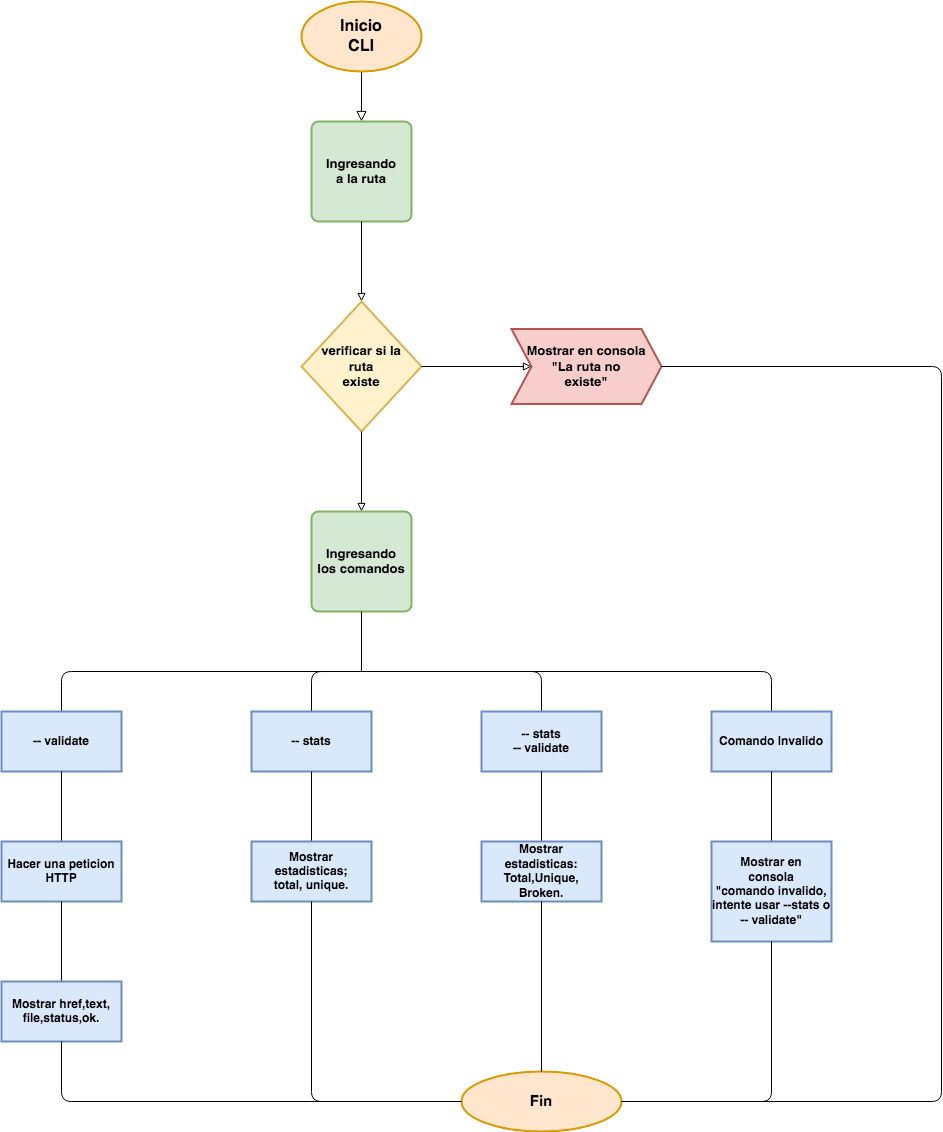

The diagram above was exported from draw.io. Its source (the exported page's mxGraphModel, read from the mxfile embedded in the PNG):
<mxGraphModel dx="1614" dy="437" grid="1" gridSize="10" guides="1" tooltips="1" connect="1" arrows="1" fold="1" page="1" pageScale="1" pageWidth="827" pageHeight="1169" math="0" shadow="0">
  <root>
    <mxCell id="WIyWlLk6GJQsqaUBKTNV-0" />
    <mxCell id="WIyWlLk6GJQsqaUBKTNV-1" parent="WIyWlLk6GJQsqaUBKTNV-0" />
    <mxCell id="WIyWlLk6GJQsqaUBKTNV-2" value="" style="rounded=0;html=1;jettySize=auto;orthogonalLoop=1;fontSize=11;endArrow=block;endFill=0;endSize=8;strokeWidth=1;shadow=0;labelBackgroundColor=none;edgeStyle=orthogonalEdgeStyle;" parent="WIyWlLk6GJQsqaUBKTNV-1" edge="1">
      <mxGeometry relative="1" as="geometry">
        <mxPoint x="220" y="120" as="sourcePoint" />
        <mxPoint x="220" y="170" as="targetPoint" />
      </mxGeometry>
    </mxCell>
    <mxCell id="PoNqusX5Qt51WnV8n6w2-0" value="&lt;div style=&quot;font-size: 16px&quot;&gt;&lt;font style=&quot;font-size: 16px&quot;&gt;&lt;b&gt;Inicio&lt;/b&gt;&lt;/font&gt;&lt;/div&gt;&lt;div style=&quot;font-size: 16px&quot;&gt;&lt;font style=&quot;font-size: 16px&quot;&gt;&lt;b&gt;CLI&lt;br&gt;&lt;/b&gt;&lt;/font&gt;&lt;/div&gt;" style="strokeWidth=2;html=1;shape=mxgraph.flowchart.start_1;whiteSpace=wrap;fillColor=#ffe6cc;strokeColor=#d79b00;" parent="WIyWlLk6GJQsqaUBKTNV-1" vertex="1">
      <mxGeometry x="160" y="50" width="120" height="70" as="geometry" />
    </mxCell>
    <mxCell id="PoNqusX5Qt51WnV8n6w2-1" value="&lt;div style=&quot;font-size: 13px&quot;&gt;&lt;font style=&quot;font-size: 13px&quot;&gt;&lt;b&gt;Ingresando&lt;/b&gt;&lt;/font&gt;&lt;/div&gt;&lt;div style=&quot;font-size: 13px&quot;&gt;&lt;font style=&quot;font-size: 13px&quot;&gt;&lt;b&gt;a la ruta&lt;br&gt;&lt;/b&gt;&lt;/font&gt;&lt;/div&gt;" style="rounded=1;whiteSpace=wrap;html=1;absoluteArcSize=1;arcSize=14;strokeWidth=2;fillColor=#d5e8d4;strokeColor=#82b366;" parent="WIyWlLk6GJQsqaUBKTNV-1" vertex="1">
      <mxGeometry x="170" y="170" width="100" height="100" as="geometry" />
    </mxCell>
    <mxCell id="PoNqusX5Qt51WnV8n6w2-4" value="" style="endArrow=block;html=1;exitX=0.5;exitY=1;exitDx=0;exitDy=0;endFill=0;" parent="WIyWlLk6GJQsqaUBKTNV-1" source="PoNqusX5Qt51WnV8n6w2-1" edge="1">
      <mxGeometry width="50" height="50" relative="1" as="geometry">
        <mxPoint x="300" y="400" as="sourcePoint" />
        <mxPoint x="220" y="350" as="targetPoint" />
      </mxGeometry>
    </mxCell>
    <mxCell id="PoNqusX5Qt51WnV8n6w2-5" value="&lt;div style=&quot;font-size: 13px&quot;&gt;&lt;font style=&quot;font-size: 13px&quot;&gt;&lt;b&gt;verificar si la &lt;br&gt;&lt;/b&gt;&lt;/font&gt;&lt;/div&gt;&lt;div style=&quot;font-size: 13px&quot;&gt;&lt;font style=&quot;font-size: 13px&quot;&gt;&lt;b&gt;ruta&lt;/b&gt;&lt;/font&gt;&lt;/div&gt;&lt;div style=&quot;font-size: 13px&quot;&gt;&lt;font style=&quot;font-size: 13px&quot;&gt;&lt;b&gt;existe&lt;br&gt;&lt;/b&gt;&lt;/font&gt;&lt;/div&gt;" style="strokeWidth=2;html=1;shape=mxgraph.flowchart.decision;whiteSpace=wrap;fillColor=#fff2cc;strokeColor=#d6b656;" parent="WIyWlLk6GJQsqaUBKTNV-1" vertex="1">
      <mxGeometry x="160" y="350" width="120" height="130" as="geometry" />
    </mxCell>
    <mxCell id="PoNqusX5Qt51WnV8n6w2-6" value="" style="endArrow=block;html=1;exitX=1;exitY=0.5;exitDx=0;exitDy=0;exitPerimeter=0;endFill=0;" parent="WIyWlLk6GJQsqaUBKTNV-1" source="PoNqusX5Qt51WnV8n6w2-5" edge="1">
      <mxGeometry width="50" height="50" relative="1" as="geometry">
        <mxPoint x="300" y="480" as="sourcePoint" />
        <mxPoint x="390" y="415" as="targetPoint" />
      </mxGeometry>
    </mxCell>
    <mxCell id="PoNqusX5Qt51WnV8n6w2-7" value="&lt;div style=&quot;font-size: 13px&quot;&gt;&lt;font style=&quot;font-size: 13px&quot;&gt;&lt;b&gt;Mostrar en consola&lt;/b&gt;&lt;/font&gt;&lt;/div&gt;&lt;div style=&quot;font-size: 13px&quot;&gt;&lt;font style=&quot;font-size: 13px&quot;&gt;&lt;b&gt;&quot;La ruta no &lt;br&gt;&lt;/b&gt;&lt;/font&gt;&lt;/div&gt;&lt;div style=&quot;font-size: 13px&quot;&gt;&lt;font style=&quot;font-size: 13px&quot;&gt;&lt;b&gt;existe&quot;&lt;br&gt;&lt;/b&gt;&lt;/font&gt;&lt;/div&gt;" style="shape=step;perimeter=stepPerimeter;whiteSpace=wrap;html=1;fixedSize=1;strokeWidth=2;fillColor=#f8cecc;strokeColor=#b85450;" parent="WIyWlLk6GJQsqaUBKTNV-1" vertex="1">
      <mxGeometry x="370" y="377.5" width="150" height="75" as="geometry" />
    </mxCell>
    <mxCell id="PoNqusX5Qt51WnV8n6w2-8" value="" style="endArrow=block;html=1;exitX=0.5;exitY=1;exitDx=0;exitDy=0;exitPerimeter=0;endFill=0;" parent="WIyWlLk6GJQsqaUBKTNV-1" source="PoNqusX5Qt51WnV8n6w2-5" edge="1">
      <mxGeometry width="50" height="50" relative="1" as="geometry">
        <mxPoint x="240" y="630" as="sourcePoint" />
        <mxPoint x="220" y="560" as="targetPoint" />
      </mxGeometry>
    </mxCell>
    <mxCell id="PoNqusX5Qt51WnV8n6w2-9" value="&lt;div style=&quot;font-size: 13px&quot;&gt;&lt;font style=&quot;font-size: 13px&quot;&gt;&lt;b&gt;Ingresando&lt;/b&gt;&lt;/font&gt;&lt;/div&gt;&lt;div style=&quot;font-size: 13px&quot;&gt;&lt;font style=&quot;font-size: 13px&quot;&gt;&lt;b&gt;los comandos&lt;br&gt;&lt;/b&gt;&lt;/font&gt;&lt;/div&gt;" style="rounded=1;whiteSpace=wrap;html=1;absoluteArcSize=1;arcSize=14;strokeWidth=2;fillColor=#d5e8d4;strokeColor=#82b366;" parent="WIyWlLk6GJQsqaUBKTNV-1" vertex="1">
      <mxGeometry x="170" y="560" width="100" height="100" as="geometry" />
    </mxCell>
    <mxCell id="PoNqusX5Qt51WnV8n6w2-10" value="" style="endArrow=none;html=1;entryX=0.5;entryY=1;entryDx=0;entryDy=0;" parent="WIyWlLk6GJQsqaUBKTNV-1" target="PoNqusX5Qt51WnV8n6w2-9" edge="1">
      <mxGeometry width="50" height="50" relative="1" as="geometry">
        <mxPoint x="220" y="720" as="sourcePoint" />
        <mxPoint x="270" y="740" as="targetPoint" />
      </mxGeometry>
    </mxCell>
    <mxCell id="PoNqusX5Qt51WnV8n6w2-11" value="" style="endArrow=none;html=1;rounded=1;" parent="WIyWlLk6GJQsqaUBKTNV-1" edge="1">
      <mxGeometry width="50" height="50" relative="1" as="geometry">
        <mxPoint x="-80" y="760" as="sourcePoint" />
        <mxPoint x="630" y="760" as="targetPoint" />
        <Array as="points">
          <mxPoint x="-80" y="720" />
          <mxPoint x="630" y="720" />
        </Array>
      </mxGeometry>
    </mxCell>
    <mxCell id="PoNqusX5Qt51WnV8n6w2-12" value="&lt;b&gt;-- validate&lt;/b&gt;" style="rounded=0;whiteSpace=wrap;html=1;strokeWidth=2;fillColor=#dae8fc;strokeColor=#6c8ebf;" parent="WIyWlLk6GJQsqaUBKTNV-1" vertex="1">
      <mxGeometry x="-140" y="760" width="120" height="60" as="geometry" />
    </mxCell>
    <mxCell id="PoNqusX5Qt51WnV8n6w2-13" value="" style="endArrow=none;html=1;entryX=0.5;entryY=1;entryDx=0;entryDy=0;" parent="WIyWlLk6GJQsqaUBKTNV-1" target="PoNqusX5Qt51WnV8n6w2-12" edge="1">
      <mxGeometry width="50" height="50" relative="1" as="geometry">
        <mxPoint x="-80" y="890" as="sourcePoint" />
        <mxPoint x="-80" y="860" as="targetPoint" />
      </mxGeometry>
    </mxCell>
    <mxCell id="PoNqusX5Qt51WnV8n6w2-14" value="&lt;div&gt;&lt;b&gt;Hacer una peticion &lt;br&gt;&lt;/b&gt;&lt;/div&gt;&lt;div&gt;&lt;b&gt;HTTP&lt;br&gt;&lt;/b&gt;&lt;/div&gt;" style="rounded=0;whiteSpace=wrap;html=1;strokeWidth=2;fillColor=#dae8fc;strokeColor=#6c8ebf;" parent="WIyWlLk6GJQsqaUBKTNV-1" vertex="1">
      <mxGeometry x="-140" y="890" width="120" height="60" as="geometry" />
    </mxCell>
    <mxCell id="PoNqusX5Qt51WnV8n6w2-15" value="" style="endArrow=none;html=1;entryX=0.5;entryY=1;entryDx=0;entryDy=0;" parent="WIyWlLk6GJQsqaUBKTNV-1" target="PoNqusX5Qt51WnV8n6w2-14" edge="1">
      <mxGeometry width="50" height="50" relative="1" as="geometry">
        <mxPoint x="-80" y="1030" as="sourcePoint" />
        <mxPoint x="-60" y="990" as="targetPoint" />
      </mxGeometry>
    </mxCell>
    <mxCell id="PoNqusX5Qt51WnV8n6w2-16" value="&lt;div&gt;&lt;b&gt;Mostrar href,text,&lt;/b&gt;&lt;/div&gt;&lt;div&gt;&lt;b&gt;file,status,ok.&lt;br&gt;&lt;/b&gt;&lt;/div&gt;" style="rounded=0;whiteSpace=wrap;html=1;strokeWidth=2;fillColor=#dae8fc;strokeColor=#6c8ebf;" parent="WIyWlLk6GJQsqaUBKTNV-1" vertex="1">
      <mxGeometry x="-140" y="1030" width="120" height="60" as="geometry" />
    </mxCell>
    <mxCell id="PoNqusX5Qt51WnV8n6w2-17" value="" style="endArrow=none;html=1;" parent="WIyWlLk6GJQsqaUBKTNV-1" edge="1">
      <mxGeometry width="50" height="50" relative="1" as="geometry">
        <mxPoint x="170" y="760" as="sourcePoint" />
        <mxPoint x="220" y="720" as="targetPoint" />
        <Array as="points">
          <mxPoint x="170" y="720" />
        </Array>
      </mxGeometry>
    </mxCell>
    <mxCell id="PoNqusX5Qt51WnV8n6w2-18" value="&lt;b&gt;-- stats&lt;/b&gt;" style="rounded=0;whiteSpace=wrap;html=1;strokeWidth=2;fillColor=#dae8fc;strokeColor=#6c8ebf;" parent="WIyWlLk6GJQsqaUBKTNV-1" vertex="1">
      <mxGeometry x="110" y="760" width="120" height="60" as="geometry" />
    </mxCell>
    <mxCell id="PoNqusX5Qt51WnV8n6w2-19" value="" style="endArrow=none;html=1;entryX=0.5;entryY=1;entryDx=0;entryDy=0;exitX=0.5;exitY=0;exitDx=0;exitDy=0;" parent="WIyWlLk6GJQsqaUBKTNV-1" source="PoNqusX5Qt51WnV8n6w2-20" target="PoNqusX5Qt51WnV8n6w2-18" edge="1">
      <mxGeometry width="50" height="50" relative="1" as="geometry">
        <mxPoint x="170" y="880" as="sourcePoint" />
        <mxPoint x="240" y="840" as="targetPoint" />
      </mxGeometry>
    </mxCell>
    <mxCell id="PoNqusX5Qt51WnV8n6w2-20" value="&lt;div&gt;&lt;b&gt;Mostrar estadisticas;&lt;/b&gt;&lt;/div&gt;&lt;div&gt;&lt;b&gt;total, unique.&lt;br&gt;&lt;/b&gt;&lt;/div&gt;" style="rounded=0;whiteSpace=wrap;html=1;strokeWidth=2;fillColor=#dae8fc;strokeColor=#6c8ebf;" parent="WIyWlLk6GJQsqaUBKTNV-1" vertex="1">
      <mxGeometry x="110" y="890" width="120" height="60" as="geometry" />
    </mxCell>
    <mxCell id="PoNqusX5Qt51WnV8n6w2-21" value="" style="endArrow=none;html=1;exitX=0.5;exitY=0;exitDx=0;exitDy=0;" parent="WIyWlLk6GJQsqaUBKTNV-1" source="PoNqusX5Qt51WnV8n6w2-22" edge="1">
      <mxGeometry width="50" height="50" relative="1" as="geometry">
        <mxPoint x="440" y="760" as="sourcePoint" />
        <mxPoint x="220" y="720" as="targetPoint" />
        <Array as="points">
          <mxPoint x="400" y="720" />
        </Array>
      </mxGeometry>
    </mxCell>
    <mxCell id="PoNqusX5Qt51WnV8n6w2-22" value="&lt;div&gt;&lt;b&gt;-- stats&lt;/b&gt;&lt;/div&gt;&lt;div&gt;&lt;b&gt;-- validate&lt;br&gt;&lt;/b&gt;&lt;/div&gt;" style="rounded=0;whiteSpace=wrap;html=1;strokeWidth=2;fillColor=#dae8fc;strokeColor=#6c8ebf;" parent="WIyWlLk6GJQsqaUBKTNV-1" vertex="1">
      <mxGeometry x="340" y="760" width="120" height="60" as="geometry" />
    </mxCell>
    <mxCell id="PoNqusX5Qt51WnV8n6w2-23" value="" style="endArrow=none;html=1;entryX=0.5;entryY=1;entryDx=0;entryDy=0;" parent="WIyWlLk6GJQsqaUBKTNV-1" target="PoNqusX5Qt51WnV8n6w2-22" edge="1">
      <mxGeometry width="50" height="50" relative="1" as="geometry">
        <mxPoint x="400" y="890" as="sourcePoint" />
        <mxPoint x="300" y="860" as="targetPoint" />
      </mxGeometry>
    </mxCell>
    <mxCell id="PoNqusX5Qt51WnV8n6w2-24" value="&lt;div&gt;&lt;b&gt;Mostrar&lt;/b&gt;&lt;/div&gt;&lt;div&gt;&lt;b&gt;estadisticas:&lt;/b&gt;&lt;/div&gt;&lt;div&gt;&lt;b&gt;Total,Unique,&lt;/b&gt;&lt;/div&gt;&lt;div&gt;&lt;b&gt;Broken.&lt;br&gt;&lt;/b&gt;&lt;/div&gt;" style="rounded=0;whiteSpace=wrap;html=1;strokeWidth=2;fillColor=#dae8fc;strokeColor=#6c8ebf;" parent="WIyWlLk6GJQsqaUBKTNV-1" vertex="1">
      <mxGeometry x="340" y="890" width="120" height="60" as="geometry" />
    </mxCell>
    <mxCell id="PoNqusX5Qt51WnV8n6w2-25" value="&lt;b&gt;Comando Invalido&lt;/b&gt;" style="rounded=0;whiteSpace=wrap;html=1;strokeWidth=2;fillColor=#dae8fc;strokeColor=#6c8ebf;" parent="WIyWlLk6GJQsqaUBKTNV-1" vertex="1">
      <mxGeometry x="570" y="760" width="120" height="60" as="geometry" />
    </mxCell>
    <mxCell id="PoNqusX5Qt51WnV8n6w2-26" value="" style="endArrow=none;html=1;entryX=0.5;entryY=1;entryDx=0;entryDy=0;" parent="WIyWlLk6GJQsqaUBKTNV-1" target="PoNqusX5Qt51WnV8n6w2-25" edge="1">
      <mxGeometry width="50" height="50" relative="1" as="geometry">
        <mxPoint x="630" y="890" as="sourcePoint" />
        <mxPoint x="630" y="850" as="targetPoint" />
      </mxGeometry>
    </mxCell>
    <mxCell id="PoNqusX5Qt51WnV8n6w2-27" value="&lt;div&gt;&lt;b&gt;Mostrar en &lt;br&gt;&lt;/b&gt;&lt;/div&gt;&lt;div&gt;&lt;b&gt;consola&lt;/b&gt;&lt;/div&gt;&lt;div&gt;&lt;b&gt;&quot;comando invalido,&lt;/b&gt;&lt;/div&gt;&lt;div&gt;&lt;b&gt;intente usar --stats o &lt;br&gt;&lt;/b&gt;&lt;/div&gt;&lt;div&gt;&lt;b&gt;-- validate&quot;&lt;br&gt;&lt;/b&gt;&lt;/div&gt;" style="rounded=0;whiteSpace=wrap;html=1;strokeWidth=2;fillColor=#dae8fc;strokeColor=#6c8ebf;" parent="WIyWlLk6GJQsqaUBKTNV-1" vertex="1">
      <mxGeometry x="570" y="890" width="120" height="100" as="geometry" />
    </mxCell>
    <mxCell id="PoNqusX5Qt51WnV8n6w2-28" value="&lt;font style=&quot;font-size: 15px&quot;&gt;&lt;b&gt;Fin&lt;/b&gt;&lt;/font&gt;" style="strokeWidth=2;html=1;shape=mxgraph.flowchart.start_1;whiteSpace=wrap;fillColor=#ffe6cc;strokeColor=#d79b00;" parent="WIyWlLk6GJQsqaUBKTNV-1" vertex="1">
      <mxGeometry x="320" y="1120" width="160" height="60" as="geometry" />
    </mxCell>
    <mxCell id="PoNqusX5Qt51WnV8n6w2-29" value="" style="endArrow=none;html=1;exitX=0.5;exitY=1;exitDx=0;exitDy=0;" parent="WIyWlLk6GJQsqaUBKTNV-1" source="PoNqusX5Qt51WnV8n6w2-16" target="PoNqusX5Qt51WnV8n6w2-28" edge="1">
      <mxGeometry width="50" height="50" relative="1" as="geometry">
        <mxPoint x="170" y="1110" as="sourcePoint" />
        <mxPoint x="220" y="1060" as="targetPoint" />
        <Array as="points">
          <mxPoint x="-80" y="1150" />
        </Array>
      </mxGeometry>
    </mxCell>
    <mxCell id="PoNqusX5Qt51WnV8n6w2-30" value="" style="endArrow=none;html=1;exitX=0.5;exitY=1;exitDx=0;exitDy=0;" parent="WIyWlLk6GJQsqaUBKTNV-1" source="PoNqusX5Qt51WnV8n6w2-20" edge="1">
      <mxGeometry width="50" height="50" relative="1" as="geometry">
        <mxPoint x="270" y="1090" as="sourcePoint" />
        <mxPoint x="320" y="1150" as="targetPoint" />
        <Array as="points">
          <mxPoint x="170" y="1150" />
        </Array>
      </mxGeometry>
    </mxCell>
    <mxCell id="PoNqusX5Qt51WnV8n6w2-31" value="" style="endArrow=none;html=1;exitX=0.5;exitY=1;exitDx=0;exitDy=0;" parent="WIyWlLk6GJQsqaUBKTNV-1" source="PoNqusX5Qt51WnV8n6w2-24" edge="1">
      <mxGeometry width="50" height="50" relative="1" as="geometry">
        <mxPoint x="540" y="1090" as="sourcePoint" />
        <mxPoint x="400" y="1120" as="targetPoint" />
      </mxGeometry>
    </mxCell>
    <mxCell id="PoNqusX5Qt51WnV8n6w2-32" value="" style="endArrow=none;html=1;exitX=1;exitY=0.5;exitDx=0;exitDy=0;exitPerimeter=0;entryX=0.5;entryY=1;entryDx=0;entryDy=0;" parent="WIyWlLk6GJQsqaUBKTNV-1" source="PoNqusX5Qt51WnV8n6w2-28" target="PoNqusX5Qt51WnV8n6w2-27" edge="1">
      <mxGeometry width="50" height="50" relative="1" as="geometry">
        <mxPoint x="700" y="1090" as="sourcePoint" />
        <mxPoint x="750" y="1040" as="targetPoint" />
        <Array as="points">
          <mxPoint x="630" y="1150" />
        </Array>
      </mxGeometry>
    </mxCell>
    <mxCell id="PoNqusX5Qt51WnV8n6w2-33" value="" style="endArrow=none;html=1;exitX=1;exitY=0.5;exitDx=0;exitDy=0;entryX=1;entryY=0.5;entryDx=0;entryDy=0;entryPerimeter=0;" parent="WIyWlLk6GJQsqaUBKTNV-1" source="PoNqusX5Qt51WnV8n6w2-7" target="PoNqusX5Qt51WnV8n6w2-28" edge="1">
      <mxGeometry width="50" height="50" relative="1" as="geometry">
        <mxPoint x="600" y="520" as="sourcePoint" />
        <mxPoint x="800" y="1150" as="targetPoint" />
        <Array as="points">
          <mxPoint x="800" y="415" />
          <mxPoint x="800" y="1150" />
        </Array>
      </mxGeometry>
    </mxCell>
  </root>
</mxGraphModel>